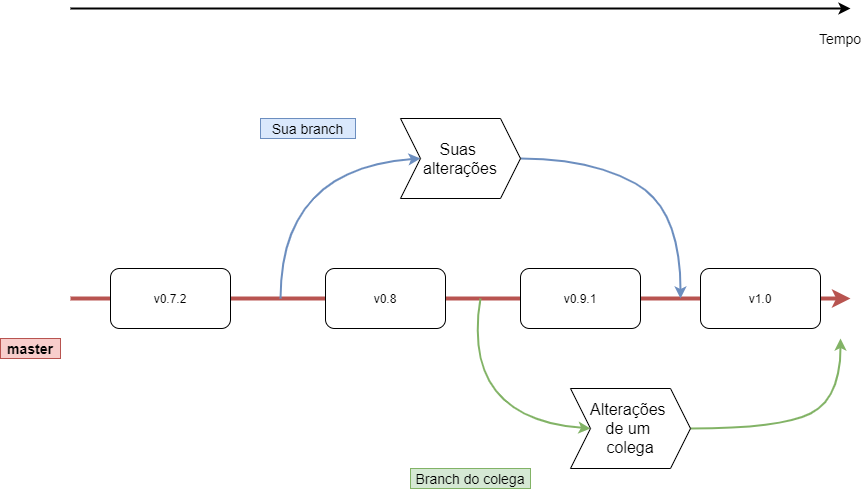

The diagram above was exported from draw.io. Its source (the exported page's mxGraphModel, read from the mxfile embedded in the PNG):
<mxGraphModel dx="1422" dy="772" grid="0" gridSize="10" guides="1" tooltips="1" connect="1" arrows="1" fold="1" page="1" pageScale="1" pageWidth="1169" pageHeight="827" math="0" shadow="0">
  <root>
    <mxCell id="0" />
    <mxCell id="1" parent="0" />
    <mxCell id="AwxpH2w-BRJ-cDvD5rI_-7" value="" style="endArrow=classic;html=1;fillColor=#f8cecc;strokeColor=#b85450;strokeWidth=4;" parent="1" edge="1">
      <mxGeometry width="50" height="50" relative="1" as="geometry">
        <mxPoint x="240" y="330" as="sourcePoint" />
        <mxPoint x="1020" y="330" as="targetPoint" />
      </mxGeometry>
    </mxCell>
    <mxCell id="AwxpH2w-BRJ-cDvD5rI_-1" value="v0.7.2" style="rounded=1;whiteSpace=wrap;html=1;" parent="1" vertex="1">
      <mxGeometry x="280" y="300" width="120" height="60" as="geometry" />
    </mxCell>
    <mxCell id="AwxpH2w-BRJ-cDvD5rI_-2" value="v0.8" style="rounded=1;whiteSpace=wrap;html=1;" parent="1" vertex="1">
      <mxGeometry x="495" y="300" width="120" height="60" as="geometry" />
    </mxCell>
    <mxCell id="AwxpH2w-BRJ-cDvD5rI_-3" value="v0.9.1" style="rounded=1;whiteSpace=wrap;html=1;" parent="1" vertex="1">
      <mxGeometry x="690" y="300" width="120" height="60" as="geometry" />
    </mxCell>
    <mxCell id="AwxpH2w-BRJ-cDvD5rI_-4" value="v1.0" style="rounded=1;whiteSpace=wrap;html=1;" parent="1" vertex="1">
      <mxGeometry x="870" y="300" width="120" height="60" as="geometry" />
    </mxCell>
    <mxCell id="AwxpH2w-BRJ-cDvD5rI_-8" value="" style="curved=1;endArrow=classic;html=1;entryX=0;entryY=0.5;entryDx=0;entryDy=0;strokeWidth=2;fillColor=#dae8fc;strokeColor=#6c8ebf;" parent="1" target="AwxpH2w-BRJ-cDvD5rI_-12" edge="1">
      <mxGeometry width="50" height="50" relative="1" as="geometry">
        <mxPoint x="450" y="330" as="sourcePoint" />
        <mxPoint x="585" y="190" as="targetPoint" />
        <Array as="points">
          <mxPoint x="450" y="200" />
        </Array>
      </mxGeometry>
    </mxCell>
    <mxCell id="AwxpH2w-BRJ-cDvD5rI_-9" value="" style="curved=1;endArrow=classic;html=1;entryX=0;entryY=0.5;entryDx=0;entryDy=0;strokeWidth=2;fillColor=#d5e8d4;strokeColor=#82b366;" parent="1" target="AwxpH2w-BRJ-cDvD5rI_-13" edge="1">
      <mxGeometry width="50" height="50" relative="1" as="geometry">
        <mxPoint x="650" y="330" as="sourcePoint" />
        <mxPoint x="750" y="460" as="targetPoint" />
        <Array as="points">
          <mxPoint x="630" y="450" />
        </Array>
      </mxGeometry>
    </mxCell>
    <mxCell id="AwxpH2w-BRJ-cDvD5rI_-10" value="" style="curved=1;endArrow=classic;html=1;fillColor=#dae8fc;strokeColor=#6c8ebf;strokeWidth=2;exitX=1;exitY=0.5;exitDx=0;exitDy=0;" parent="1" source="AwxpH2w-BRJ-cDvD5rI_-12" edge="1">
      <mxGeometry width="50" height="50" relative="1" as="geometry">
        <mxPoint x="700" y="190" as="sourcePoint" />
        <mxPoint x="850" y="330" as="targetPoint" />
        <Array as="points">
          <mxPoint x="760" y="190" />
          <mxPoint x="850" y="240" />
        </Array>
      </mxGeometry>
    </mxCell>
    <mxCell id="AwxpH2w-BRJ-cDvD5rI_-11" value="" style="curved=1;endArrow=classic;html=1;exitX=1;exitY=0.5;exitDx=0;exitDy=0;strokeWidth=2;fillColor=#d5e8d4;strokeColor=#82b366;" parent="1" source="AwxpH2w-BRJ-cDvD5rI_-13" edge="1">
      <mxGeometry width="50" height="50" relative="1" as="geometry">
        <mxPoint x="870" y="460" as="sourcePoint" />
        <mxPoint x="1010" y="370" as="targetPoint" />
        <Array as="points">
          <mxPoint x="950" y="460" />
          <mxPoint x="1010" y="430" />
        </Array>
      </mxGeometry>
    </mxCell>
    <mxCell id="AwxpH2w-BRJ-cDvD5rI_-12" value="&lt;font style=&quot;font-size: 16px&quot;&gt;Suas &lt;br&gt;alterações&lt;/font&gt;" style="shape=step;perimeter=stepPerimeter;whiteSpace=wrap;html=1;fixedSize=1;" parent="1" vertex="1">
      <mxGeometry x="570" y="150" width="120" height="80" as="geometry" />
    </mxCell>
    <mxCell id="AwxpH2w-BRJ-cDvD5rI_-13" value="&lt;font style=&quot;font-size: 16px&quot;&gt;Alterações&amp;nbsp;&lt;br&gt;de um &lt;br&gt;colega&lt;/font&gt;" style="shape=step;perimeter=stepPerimeter;whiteSpace=wrap;html=1;fixedSize=1;" parent="1" vertex="1">
      <mxGeometry x="740" y="420" width="120" height="80" as="geometry" />
    </mxCell>
    <mxCell id="AwxpH2w-BRJ-cDvD5rI_-14" value="&lt;font style=&quot;font-size: 14px&quot;&gt;Sua branch&lt;/font&gt;" style="text;html=1;strokeColor=#6c8ebf;fillColor=#dae8fc;align=center;verticalAlign=middle;whiteSpace=wrap;rounded=0;" parent="1" vertex="1">
      <mxGeometry x="430" y="150" width="95" height="20" as="geometry" />
    </mxCell>
    <mxCell id="AwxpH2w-BRJ-cDvD5rI_-15" value="&lt;font style=&quot;font-size: 14px&quot;&gt;Branch do colega&lt;/font&gt;" style="text;html=1;strokeColor=#82b366;fillColor=#d5e8d4;align=center;verticalAlign=middle;whiteSpace=wrap;rounded=0;" parent="1" vertex="1">
      <mxGeometry x="580" y="500" width="120" height="20" as="geometry" />
    </mxCell>
    <mxCell id="AwxpH2w-BRJ-cDvD5rI_-16" value="" style="endArrow=classic;html=1;strokeWidth=2;" parent="1" edge="1">
      <mxGeometry width="50" height="50" relative="1" as="geometry">
        <mxPoint x="240" y="40" as="sourcePoint" />
        <mxPoint x="1020" y="40" as="targetPoint" />
      </mxGeometry>
    </mxCell>
    <mxCell id="AwxpH2w-BRJ-cDvD5rI_-17" value="&lt;font style=&quot;font-size: 14px&quot;&gt;Tempo&lt;/font&gt;" style="text;html=1;strokeColor=none;fillColor=none;align=center;verticalAlign=middle;whiteSpace=wrap;rounded=0;" parent="1" vertex="1">
      <mxGeometry x="990" y="60" width="40" height="20" as="geometry" />
    </mxCell>
    <mxCell id="AwxpH2w-BRJ-cDvD5rI_-18" value="&lt;font style=&quot;font-size: 14px&quot;&gt;&lt;b&gt;master&lt;/b&gt;&lt;/font&gt;" style="text;html=1;strokeColor=#b85450;fillColor=#f8cecc;align=center;verticalAlign=middle;whiteSpace=wrap;rounded=0;" parent="1" vertex="1">
      <mxGeometry x="170" y="370" width="60" height="20" as="geometry" />
    </mxCell>
  </root>
</mxGraphModel>